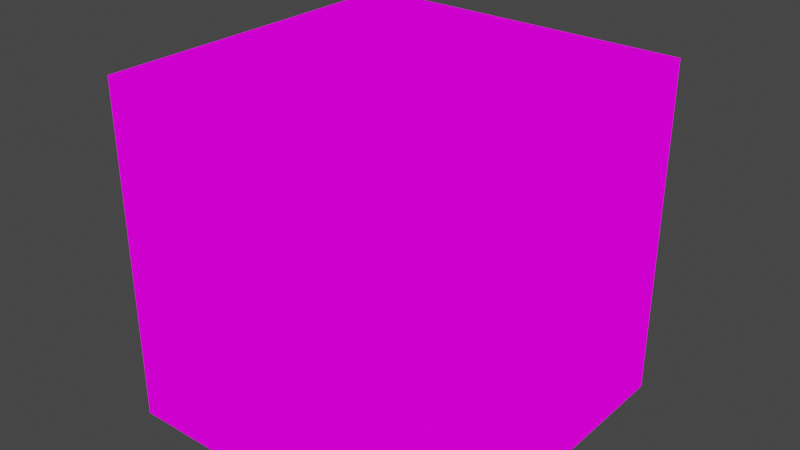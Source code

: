 # Source: crateMechShop.blend  (saved by Blender 2.82.7; exported with 4.5.12 LTS)
import bpy
from mathutils import Matrix  # noqa: F401  (used for matrix-valued properties, if any)

bpy.ops.wm.read_factory_settings(use_empty=True)
scene = bpy.context.scene
scene.name = 'Scene'

# ---- collections
col_collection = bpy.data.collections.new('Collection'); scene.collection.children.link(col_collection)

# ---- images (referenced by path relative to the original .blend; pixels are not part of the script)
import os
ASSET_DIR = os.environ.get("B2B_ASSET_DIR", "")  # directory of the original .blend (textures are referenced by path, not embedded)
HERE = os.path.dirname(os.path.abspath(__file__))  # packed textures are extracted next to this script under _unpacked/

def load_image(name, relpath, width, height, colorspace="sRGB"):
    """Load a texture the original file referenced (path relative to the .blend, or extracted next to this script)."""
    p = next((c for c in (os.path.join(HERE, relpath), os.path.join(ASSET_DIR, relpath)) if relpath and os.path.exists(c)), "")
    if p:
        img = bpy.data.images.load(p, check_existing=True)
        img.name = name
    else:  # same state as the original file: an image datablock whose file is absent (Cycles renders it pink)
        img = bpy.data.images.new(name, width, height)
        img.source = "FILE"
        img.filepath = "//" + (relpath or name)
    img.colorspace_settings.name = colorspace
    return img
img_boxwithstuff_png = load_image('BOXwithstuff.png', 'BOXwithstuff.png', 1024, 1024, 'sRGB')

# ---- materials (node trees are filled in below, after node groups)
mat_boxwithstuff = bpy.data.materials.new('BOXwithstuff')
mat_boxwithstuff.alpha_threshold = 0.0
mat_boxwithstuff.use_transparent_shadow = False
mat_boxwithstuff.line_color = (0.0, 0.0, 0.0, 1.0)

# ---- material node trees
mat_boxwithstuff.use_nodes = True; mat_boxwithstuff.node_tree.nodes.clear()
_N = mat_boxwithstuff.node_tree.nodes; _L = mat_boxwithstuff.node_tree.links
n0 = _N.new('ShaderNodeOutputMaterial'); n0.name = 'Material Output'; n0.location = (400, 0)
n1 = _N.new('ShaderNodeLightPath'); n1.name = 'Light Path'; n1.location = (0, 250)
n2 = _N.new('ShaderNodeBsdfTransparent'); n2.name = 'Transparent BSDF'; n2.location = (-200, -100)
n3 = _N.new('ShaderNodeEmission'); n3.name = 'Emission'; n3.location = (-200, -200)
n4 = _N.new('ShaderNodeMixShader'); n4.name = 'Mix Shader'; n4.location = (200, 0)
n5 = _N.new('ShaderNodeMixShader'); n5.name = 'Mix Shader.001'; n5.location = (0, -100)
n6 = _N.new('ShaderNodeTexImage'); n6.name = 'Image Texture'; n6.location = (-500, 100)
n6.image = img_boxwithstuff_png
n6.interpolation = 'Closest'
_L.new(n6.outputs[0], n3.inputs[0])
_L.new(n6.outputs[1], n5.inputs[0])
_L.new(n2.outputs[0], n5.inputs[1])
_L.new(n2.outputs[0], n4.inputs[1])
_L.new(n3.outputs[0], n5.inputs[2])
_L.new(n5.outputs[0], n4.inputs[2])
_L.new(n1.outputs[0], n4.inputs[0])
_L.new(n4.outputs[0], n0.inputs[0])
n0.is_active_output = True

# ---- world
world_world = bpy.data.worlds.new('World'); scene.world = world_world
world_world.use_nodes = True; world_world.node_tree.nodes.clear()
_N = world_world.node_tree.nodes; _L = world_world.node_tree.links
n0 = _N.new('ShaderNodeOutputWorld'); n0.name = 'World Output'; n0.location = (300, 300)
n1 = _N.new('ShaderNodeBackground'); n1.name = 'Background'; n1.location = (10, 300)
n1.inputs[0].default_value = (0.05088, 0.05088, 0.05088, 1.0)
_L.new(n1.outputs[0], n0.inputs[0])
n0.is_active_output = True
world_world.color = (0.05088, 0.05088, 0.05088)
world_world.use_sun_shadow = False
world_world.sun_shadow_jitter_overblur = 0.0

# ---- meshes
me_cube = bpy.data.meshes.new('Cube')
me_cube.from_pydata([(-0.5, -0.1887, 0.0), (-0.25, -0.1887, 0.5), (-0.4073, 0.25, 0.0), (-0.4073, -0.25, 0.5), (-0.4073, 0.25, 0.25), (-0.4073, 0.0, 0.5), (-0.4073, 0.0, 0.0), (-0.5, 0.25, 0.0), (-0.5, -0.25, 0.5), (-0.25, -0.25, 0.5), (-0.4073, 0.25, 0.5), (-0.4073, -0.25, 0.0), (-0.4073, -0.25, 0.25), (0.0, 0.25, 0.25), (-0.5, 0.0, 0.0), (-0.5, -0.25, 0.0), (0.0, 0.25, 0.0), (-0.5, -0.25, 0.25), (-0.5, 0.0, 0.5), (-0.5, -0.1887, 0.5), (-0.5, 0.25, 0.25), (0.0, -0.25, 0.0), (0.0, -0.25, 0.25), (-0.25, -0.25, 0.25), (-0.25, 0.25, 0.5), (0.0, 0.25, 0.5), (0.0, -0.25, 0.5), (-0.5, 0.25, 0.5), (-0.25, 0.0, 0.0), (-0.25, -0.25, 0.0), (0.0, 0.0, 0.0), (0.0, 0.0, 0.25), (0.0, 0.0, 0.5), (-0.5, 0.0, 0.25), (-0.4073, -0.1887, 0.0), (-0.25, 0.25, 0.0), (-0.25, 0.25, 0.25), (0.0, -0.1887, 0.25), (-0.25, -0.1887, 0.0), (-0.4073, -0.1887, 0.5), (-0.5, -0.1887, 0.25), (0.0, -0.1887, 0.0), (0.0, -0.1887, 0.5), (-0.09375, 0.25, 0.5), (-0.09375, 0.0, 0.5), (-0.09375, 0.25, 0.0), (-0.09375, -0.25, 0.5), (-0.09375, -0.25, 0.0), (-0.09375, 0.0, 0.0), (-0.09375, -0.25, 0.25), (-0.09375, 0.25, 0.25), (-0.09375, -0.1887, 0.5), (-0.09375, -0.1887, 0.0), (-0.5, 0.191, 0.25), (-0.25, 0.191, 0.5), (0.0, 0.191, 0.25), (-0.4073, 0.191, 0.5), (0.0, 0.191, 0.0), (-0.5, 0.191, 0.0), (0.0, 0.191, 0.5), (-0.25, 0.191, 0.0), (-0.5, 0.191, 0.5), (-0.4073, 0.191, 0.0), (-0.09375, 0.191, 0.5), (-0.09375, 0.191, 0.0), (-0.2501, -0.1245, 0.5089), (-0.25, -0.1886, 0.476), (-0.09375, -0.1886, 0.476), (-0.1468, -0.1245, 0.5089), (-0.4073, 0.191, 0.476), (-0.4073, 7.981e-06, 0.476), (-0.3542, 0.0002758, 0.5089), (-0.4073, -0.1886, 0.476), (-0.3542, -0.1245, 0.5089), (-0.09375, 7.981e-06, 0.476), (-0.09375, 0.191, 0.476), (-0.25, 0.191, 0.476), (-0.2502, -0.08049, 0.5618), (-0.1832, -0.08049, 0.5306), (-0.3542, 0.1266, 0.5089), (-0.1832, 0.0004596, 0.5306), (-0.1468, 0.0002758, 0.5089), (-0.1468, 0.1266, 0.5089), (-0.1832, 0.08242, 0.5306), (-0.2501, 0.1266, 0.5089), (-0.2502, 0.0004596, 0.5618), (-0.2502, 0.08242, 0.5306), (-0.3177, 0.08242, 0.5306), (-0.3177, 0.0004596, 0.5618), (-0.3177, -0.08049, 0.5618)], [], [(40, 17, 8, 19), (53, 33, 18, 61), (0, 15, 17, 40), (58, 14, 33, 53), (49, 22, 26, 46), (12, 23, 9, 3), (47, 21, 22, 49), (11, 29, 23, 12), (55, 13, 25, 59), (37, 31, 32, 42), (57, 16, 13, 55), (41, 30, 31, 37), (45, 35, 36, 50), (2, 7, 20, 4), (50, 36, 24, 43), (4, 20, 27, 10), (64, 48, 28, 60), (52, 47, 29, 38), (62, 6, 14, 58), (34, 11, 15, 0), (56, 61, 18, 5), (51, 1, 9, 46), (39, 19, 8, 3), (1, 39, 3, 9), (38, 29, 11, 34), (60, 28, 6, 62), (36, 4, 10, 24), (35, 2, 4, 36), (15, 11, 12, 17), (17, 12, 3, 8), (28, 38, 34, 6), (5, 18, 19, 39), (6, 34, 0, 14), (48, 52, 38, 28), (21, 41, 37, 22), (22, 37, 42, 26), (14, 0, 40, 33), (33, 40, 19, 18), (30, 41, 52, 48), (32, 44, 51, 42), (42, 51, 46, 26), (59, 63, 44, 32), (41, 21, 47, 52), (57, 30, 48, 64), (13, 50, 43, 25), (16, 45, 50, 13), (29, 47, 49, 23), (23, 49, 46, 9), (16, 57, 64, 45), (25, 43, 63, 59), (35, 60, 62, 2), (24, 10, 56, 54), (10, 27, 61, 56), (43, 24, 54, 63), (2, 62, 58, 7), (45, 64, 60, 35), (30, 57, 55, 31), (31, 55, 59, 32), (7, 58, 53, 20), (20, 53, 61, 27), (56, 5, 70, 69), (51, 44, 74, 67), (39, 1, 66, 72), (44, 63, 75, 74), (54, 56, 69, 76), (63, 54, 76, 75), (1, 51, 67, 66), (5, 39, 72, 70), (76, 69, 79, 84), (75, 76, 84, 82), (66, 67, 68, 65), (70, 72, 73, 71), (84, 79, 87, 86), (73, 65, 77, 89), (65, 68, 78, 77), (81, 82, 83, 80), (74, 75, 82, 81), (72, 66, 65, 73), (67, 74, 81, 68), (69, 70, 71, 79), (83, 86, 85, 80), (86, 87, 88, 85), (85, 88, 89, 77), (80, 85, 77, 78), (68, 81, 80, 78), (71, 73, 89, 88), (79, 71, 88, 87), (82, 84, 86, 83)])
_uv = me_cube.uv_layers.new(name='UVMap')
_uv.uv.foreach_set('vector', [0.2346, 0.25, 0.2498, 0.2508, 0.2498, 0.4992, 0.2346, 0.4992, 0.1398, 0.25, 0.1873, 0.2508, 0.1873, 0.4992, 0.1398, 0.4992, 0.2346, 0.0007813, 0.2498, 0.0007813, 0.2498, 0.2492, 0.2346, 0.25, 0.1398, 0.0007813, 0.1873, 0.0007813, 0.1873, 0.2492, 0.1398, 0.25, 0.1015, 0.25, 0.1248, 0.2508, 0.1248, 0.4992, 0.1015, 0.4992, 0.02323, 0.25, 0.0623, 0.2508, 0.0623, 0.4992, 0.02323, 0.4992, 0.1015, 0.0007813, 0.1248, 0.0007813, 0.1248, 0.2492, 0.1015, 0.25, 0.02323, 0.0007813, 0.0623, 0.0007813, 0.0623, 0.2492, 0.02323, 0.25, 0.2352, 0.25, 0.2498, 0.2508, 0.2498, 0.4992, 0.2352, 0.4992, 0.1404, 0.25, 0.1873, 0.2508, 0.1873, 0.4992, 0.1404, 0.4992, 0.2352, 0.0007813, 0.2498, 0.0007813, 0.2498, 0.2492, 0.2352, 0.25, 0.1404, 0.0007813, 0.1873, 0.0007813, 0.1873, 0.2492, 0.1404, 0.25, 0.1485, 0.0007813, 0.1873, 0.0007813, 0.1873, 0.2492, 0.1485, 0.25, 0.2268, 0.0007813, 0.2498, 0.0007813, 0.2498, 0.2492, 0.2268, 0.25, 0.1485, 0.25, 0.1873, 0.2508, 0.1873, 0.4992, 0.1485, 0.4992, 0.2268, 0.25, 0.2498, 0.2508, 0.2498, 0.4992, 0.2268, 0.4992, 0.2649, 0.09395, 0.3125, 0.09395, 0.3123, 0.2492, 0.2648, 0.25, 0.3596, 0.09424, 0.3748, 0.09395, 0.3748, 0.2492, 0.3596, 0.25, 0.2649, 0.4071, 0.3125, 0.4071, 0.3123, 0.4992, 0.2648, 0.4992, 0.3595, 0.4071, 0.3748, 0.4071, 0.3748, 0.4992, 0.3596, 0.4992, 0.3518, 0.5596, 0.3748, 0.5594, 0.3748, 0.7492, 0.3518, 0.75, 0.2736, 0.9383, 0.3125, 0.9383, 0.3123, 0.9992, 0.2735, 0.9992, 0.3518, 0.9381, 0.3748, 0.9383, 0.3748, 0.9992, 0.3518, 0.9992, 0.3125, 0.9383, 0.3518, 0.9381, 0.3518, 0.9992, 0.3127, 0.9992, 0.3596, 0.25, 0.3748, 0.2508, 0.3748, 0.4071, 0.3595, 0.4071, 0.2648, 0.25, 0.3123, 0.2508, 0.3125, 0.4071, 0.2649, 0.4071, 0.1877, 0.2508, 0.2268, 0.25, 0.2268, 0.4992, 0.1877, 0.4992, 0.1877, 0.0007813, 0.2268, 0.0007813, 0.2268, 0.25, 0.1877, 0.2492, 0.0001953, 0.0007813, 0.02323, 0.0007813, 0.02323, 0.25, 0.0001953, 0.2492, 0.0001953, 0.2508, 0.02323, 0.25, 0.02323, 0.4992, 0.0001953, 0.4992, 0.3127, 0.2508, 0.3596, 0.25, 0.3595, 0.4071, 0.3125, 0.4071, 0.3518, 0.75, 0.3748, 0.7508, 0.3748, 0.9383, 0.3518, 0.9381, 0.3125, 0.4071, 0.3595, 0.4071, 0.3596, 0.4992, 0.3127, 0.4992, 0.3125, 0.09395, 0.3596, 0.09424, 0.3596, 0.25, 0.3127, 0.2492, 0.1252, 0.0007813, 0.1404, 0.0007813, 0.1404, 0.25, 0.1252, 0.2492, 0.1252, 0.2508, 0.1404, 0.25, 0.1404, 0.4992, 0.1252, 0.4992, 0.1877, 0.0007813, 0.2346, 0.0007813, 0.2346, 0.25, 0.1877, 0.2492, 0.1877, 0.2508, 0.2346, 0.25, 0.2346, 0.4992, 0.1877, 0.4992, 0.3127, 0.0007813, 0.3596, 0.0007813, 0.3596, 0.09424, 0.3125, 0.09395, 0.2502, 0.7508, 0.2735, 0.75, 0.2736, 0.9383, 0.2502, 0.9383, 0.2502, 0.9383, 0.2736, 0.9383, 0.2735, 0.9992, 0.2502, 0.9992, 0.2502, 0.5594, 0.2735, 0.5596, 0.2735, 0.75, 0.2502, 0.7492, 0.3596, 0.0007813, 0.3748, 0.0007813, 0.3748, 0.09395, 0.3596, 0.09424, 0.2648, 0.0007813, 0.3123, 0.0007813, 0.3125, 0.09395, 0.2649, 0.09395, 0.1252, 0.2508, 0.1485, 0.25, 0.1485, 0.4992, 0.1252, 0.4992, 0.1252, 0.0007813, 0.1485, 0.0007813, 0.1485, 0.25, 0.1252, 0.2492, 0.0627, 0.0007813, 0.1015, 0.0007813, 0.1015, 0.25, 0.0627, 0.2492, 0.0627, 0.2508, 0.1015, 0.25, 0.1015, 0.4992, 0.0627, 0.4992, 0.2502, 0.0007813, 0.2648, 0.0007813, 0.2649, 0.09395, 0.2502, 0.09395, 0.2502, 0.5008, 0.2735, 0.5008, 0.2735, 0.5596, 0.2502, 0.5594, 0.2502, 0.2508, 0.2648, 0.25, 0.2649, 0.4071, 0.2502, 0.4071, 0.3127, 0.5008, 0.3518, 0.5008, 0.3518, 0.5596, 0.3125, 0.5594, 0.3518, 0.5008, 0.3748, 0.5008, 0.3748, 0.5594, 0.3518, 0.5596, 0.2735, 0.5008, 0.3123, 0.5008, 0.3125, 0.5594, 0.2735, 0.5596, 0.2502, 0.4071, 0.2649, 0.4071, 0.2648, 0.4992, 0.2502, 0.4992, 0.2502, 0.09395, 0.2649, 0.09395, 0.2648, 0.25, 0.2502, 0.2492, 0.1877, 0.0007813, 0.2352, 0.0007813, 0.2352, 0.25, 0.1877, 0.2492, 0.1877, 0.2508, 0.2352, 0.25, 0.2352, 0.4992, 0.1877, 0.4992, 0.1252, 0.0007813, 0.1398, 0.0007813, 0.1398, 0.25, 0.1252, 0.2492, 0.1252, 0.2508, 0.1398, 0.25, 0.1398, 0.4992, 0.1252, 0.4992, 0.3518, 0.5596, 0.3518, 0.75, 0.3518, 0.75, 0.3518, 0.5596, 0.2736, 0.9383, 0.2735, 0.75, 0.2735, 0.75, 0.2736, 0.9383, 0.3518, 0.9381, 0.3125, 0.9383, 0.3125, 0.9383, 0.3518, 0.9381, 0.2735, 0.75, 0.2735, 0.5596, 0.2735, 0.5596, 0.2735, 0.75, 0.3125, 0.5594, 0.3518, 0.5596, 0.3518, 0.5596, 0.3125, 0.5594, 0.2735, 0.5596, 0.3125, 0.5594, 0.3125, 0.5594, 0.2735, 0.5596, 0.3125, 0.9383, 0.2736, 0.9383, 0.2736, 0.9383, 0.3125, 0.9383, 0.3518, 0.75, 0.3518, 0.9381, 0.3518, 0.9381, 0.3518, 0.75, 0.2734, 0.8438, 0.2734, 0.6562, 0.2891, 0.7188, 0.2891, 0.8438, 0.2734, 0.8125, 0.2734, 0.6875, 0.2891, 0.6875, 0.2891, 0.7812, 0.2891, 0.6875, 0.2891, 0.8125, 0.2734, 0.7812, 0.2734, 0.6875, 0.1953, 0.9062, 0.2422, 0.7812, 0.2266, 0.875, 0.1953, 0.9688, 0.2734, 0.6875, 0.2734, 0.5625, 0.2891, 0.625, 0.2891, 0.6875, 0.2891, 0.6875, 0.2891, 0.8125, 0.2734, 0.8125, 0.2734, 0.75, 0.2891, 0.6875, 0.2891, 0.8125, 0.2734, 0.75, 0.2734, 0.6875, 0.2735, 0.75, 0.2735, 0.5596, 0.2735, 0.5596, 0.2735, 0.75, 0.2735, 0.75, 0.2735, 0.5596, 0.2735, 0.5596, 0.2735, 0.75, 0.2891, 0.6562, 0.2891, 0.8438, 0.2734, 0.8438, 0.2734, 0.7188, 0.2736, 0.9383, 0.2735, 0.75, 0.2735, 0.75, 0.2736, 0.9383, 0.2578, 0.5938, 0.2891, 0.5938, 0.3047, 0.6562, 0.2812, 0.6562, 0.2734, 0.7812, 0.2734, 0.7188, 0.2891, 0.7188, 0.2891, 0.7812, 0.1484, 0.9062, 0.1484, 0.8438, 0.1641, 0.8438, 0.1641, 0.9062, 0.3127, 0.7508, 0.3518, 0.75, 0.3518, 0.9381, 0.3125, 0.9383, 0.2734, 0.7812, 0.2734, 0.7188, 0.2891, 0.7188, 0.2891, 0.7812, 0.2969, 0.7812, 0.2656, 0.7812, 0.2656, 0.7188, 0.2891, 0.7188, 0.2031, 0.9062, 0.2344, 0.8125, 0.2266, 0.875, 0.2031, 0.9375, 0.2031, 0.9062, 0.2266, 0.8125, 0.2344, 0.8438, 0.2188, 0.9062, 0.2734, 0.8125, 0.2734, 0.6875, 0.2891, 0.6875, 0.2891, 0.75])
me_cube.materials.append(mat_boxwithstuff)
me_cube.use_remesh_preserve_volume = False
me_cube.use_remesh_preserve_attributes = False
me_cube.use_mirror_vertex_groups = False
me_cube.update()

# ---- objects
ob_cube = bpy.data.objects.new('Cube', me_cube)

# ---- transforms, parenting, visibility, modifiers, constraints
ob_cube.location = (0.0, 0.0, 0.0)
ob_cube.lock_rotations_4d = False
ob_cube.empty_display_type = 'ARROWS'
ob_cube.lineart.crease_threshold = 0.0

# ---- collection membership
col_collection.objects.link(ob_cube)

# ---- scene / render settings (as saved in the file)
scene.frame_start = 1; scene.frame_end = 250; scene.frame_set(1)
scene.render.engine = 'BLENDER_EEVEE_NEXT'
scene.cycles.use_denoising = False
scene.cycles.samples = 128
scene.cycles.sampling_pattern = 'TABULATED_SOBOL'
scene.cycles.use_adaptive_sampling = False
scene.cycles.use_light_tree = False
scene.view_settings.view_transform = 'Filmic'
bpy.context.view_layer.update()

# ---- added for rendering (the .blend has no active camera): camera
cam_auto = bpy.data.cameras.new('AutoCamera')
cam_auto.lens = 50.0
cam_auto.sensor_width = 36.0
cam_auto.clip_end = 1000.0
ob_auto_camera = bpy.data.objects.new('AutoCamera', cam_auto)
scene.collection.objects.link(ob_auto_camera)
ob_auto_camera.location = (0.585583, -1.0027, 0.949364)
ob_auto_camera.rotation_euler = (1.09748, -7.21219e-08, 0.694738)
scene.camera = ob_auto_camera
bpy.context.view_layer.update()
